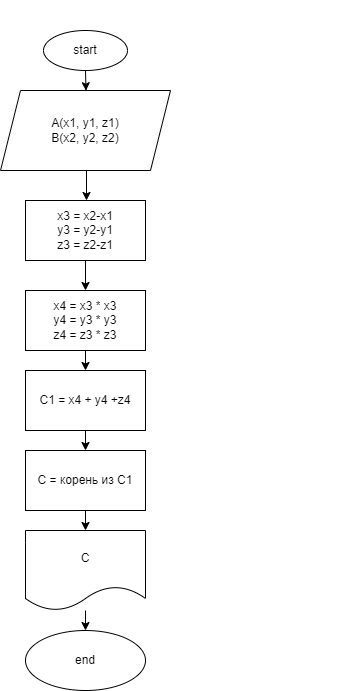

The diagram above was exported from draw.io. Its source (the exported page's mxGraphModel, read from the mxfile embedded in the PNG):
<mxGraphModel dx="548" dy="552" grid="1" gridSize="10" guides="1" tooltips="1" connect="1" arrows="1" fold="1" page="1" pageScale="1" pageWidth="827" pageHeight="1169" math="0" shadow="0">
  <root>
    <mxCell id="0" />
    <mxCell id="1" parent="0" />
    <mxCell id="4" value="" style="edgeStyle=none;html=1;" edge="1" parent="1" source="2">
      <mxGeometry relative="1" as="geometry">
        <mxPoint x="414.5026178010471" y="100.20942408376959" as="targetPoint" />
      </mxGeometry>
    </mxCell>
    <mxCell id="2" value="start" style="ellipse;whiteSpace=wrap;html=1;" vertex="1" parent="1">
      <mxGeometry x="372" y="40" width="84" height="40" as="geometry" />
    </mxCell>
    <mxCell id="6" value="" style="edgeStyle=none;html=1;" edge="1" parent="1">
      <mxGeometry relative="1" as="geometry">
        <mxPoint x="415" y="180" as="sourcePoint" />
        <mxPoint x="415" y="210" as="targetPoint" />
      </mxGeometry>
    </mxCell>
    <mxCell id="7" value="" style="shape=image;verticalLabelPosition=bottom;labelBackgroundColor=#ffffff;verticalAlign=top;aspect=fixed;imageAspect=0;image=https://www.geeksforgeeks.org/wp-content/ql-cache/quicklatex.com-01f4bab0994f85823f9e938404ede68f_l3.svg;" vertex="1" parent="1">
      <mxGeometry x="440" y="10" width="247" height="17" as="geometry" />
    </mxCell>
    <mxCell id="10" value="&lt;span&gt;A(x1, y1, z1)&lt;/span&gt;&lt;br&gt;&lt;span&gt;B(x2, y2, z2)&lt;/span&gt;" style="shape=parallelogram;perimeter=parallelogramPerimeter;whiteSpace=wrap;html=1;fixedSize=1;" vertex="1" parent="1">
      <mxGeometry x="329" y="100" width="170" height="80" as="geometry" />
    </mxCell>
    <mxCell id="18" value="" style="edgeStyle=none;html=1;" edge="1" parent="1" source="16" target="17">
      <mxGeometry relative="1" as="geometry" />
    </mxCell>
    <mxCell id="16" value="x3 = x2-x1&lt;br&gt;y3 = y2-y1&lt;br&gt;z3 = z2-z1" style="rounded=0;whiteSpace=wrap;html=1;" vertex="1" parent="1">
      <mxGeometry x="354" y="210" width="120" height="60" as="geometry" />
    </mxCell>
    <mxCell id="20" value="" style="edgeStyle=none;html=1;" edge="1" parent="1" source="17" target="19">
      <mxGeometry relative="1" as="geometry" />
    </mxCell>
    <mxCell id="17" value="x4 = x3 * x3&lt;br&gt;y4 = y3 * y3&lt;br&gt;z4 = z3 * z3" style="whiteSpace=wrap;html=1;rounded=0;" vertex="1" parent="1">
      <mxGeometry x="354" y="300" width="120" height="60" as="geometry" />
    </mxCell>
    <mxCell id="22" value="" style="edgeStyle=none;html=1;" edge="1" parent="1" source="19" target="21">
      <mxGeometry relative="1" as="geometry" />
    </mxCell>
    <mxCell id="19" value="C1 = x4 + y4 +z4" style="whiteSpace=wrap;html=1;rounded=0;" vertex="1" parent="1">
      <mxGeometry x="354" y="380" width="120" height="60" as="geometry" />
    </mxCell>
    <mxCell id="24" value="" style="edgeStyle=none;html=1;" edge="1" parent="1" source="21" target="23">
      <mxGeometry relative="1" as="geometry" />
    </mxCell>
    <mxCell id="21" value="C = корень из С1" style="whiteSpace=wrap;html=1;rounded=0;" vertex="1" parent="1">
      <mxGeometry x="354" y="460" width="120" height="60" as="geometry" />
    </mxCell>
    <mxCell id="26" value="" style="edgeStyle=none;html=1;" edge="1" parent="1" source="23" target="25">
      <mxGeometry relative="1" as="geometry" />
    </mxCell>
    <mxCell id="23" value="С" style="shape=document;whiteSpace=wrap;html=1;boundedLbl=1;rounded=0;" vertex="1" parent="1">
      <mxGeometry x="354" y="540" width="120" height="80" as="geometry" />
    </mxCell>
    <mxCell id="25" value="end" style="ellipse;whiteSpace=wrap;html=1;rounded=0;" vertex="1" parent="1">
      <mxGeometry x="354" y="640" width="120" height="60" as="geometry" />
    </mxCell>
  </root>
</mxGraphModel>